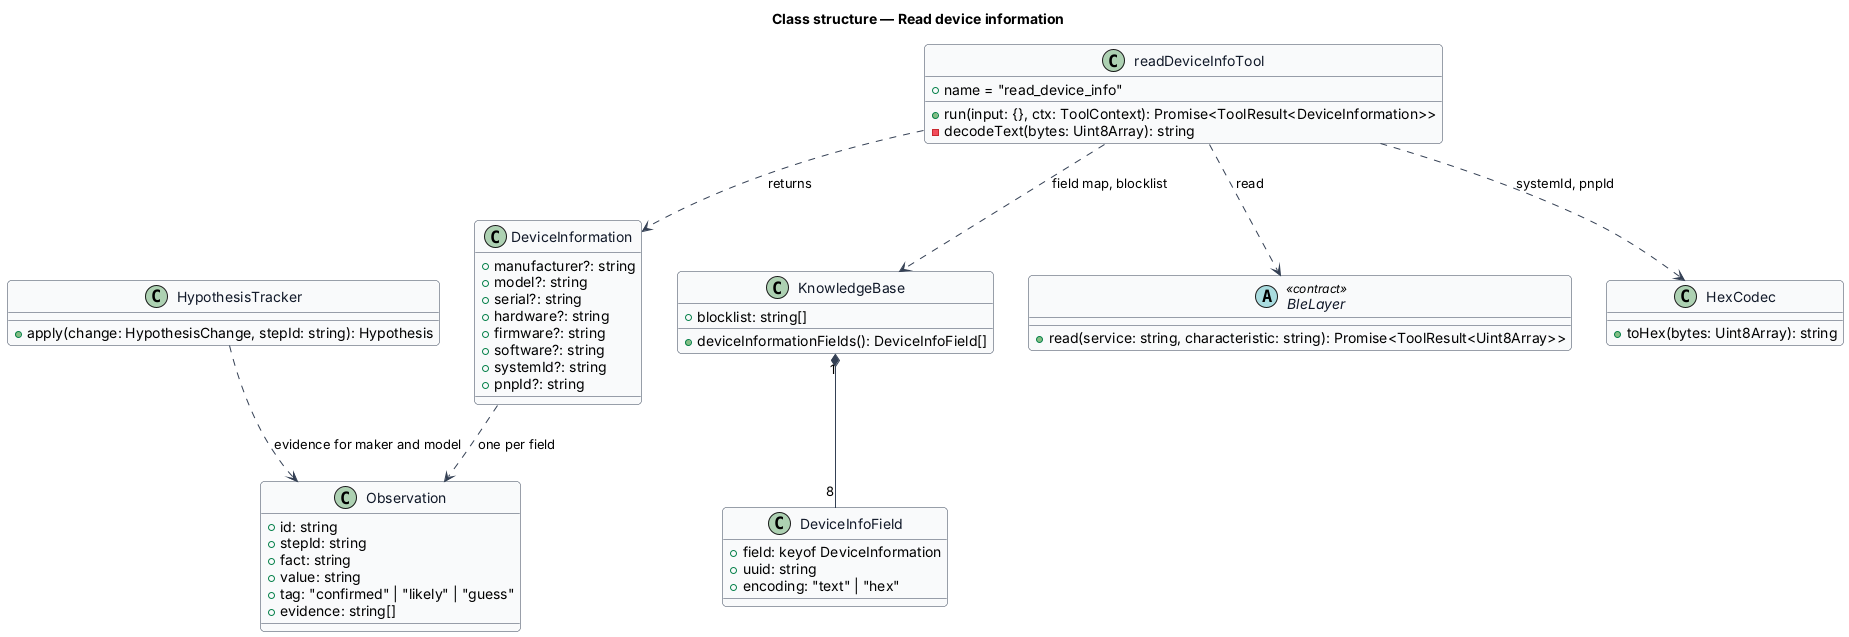

The diagram above was rendered by PlantUML. Its source (embedded in the PNG):
@startuml
' --- shared skin header ---
skinparam backgroundColor #FFFFFF
skinparam shadowing false
skinparam roundcorner 8
skinparam defaultFontName Arial
skinparam ArrowColor #344054
skinparam class {
  BorderColor #344054
  FontColor #101828
  BackgroundColor #F9FAFB
}
' --------------------------
title Class structure — Read device information

class DeviceInformation {
  +manufacturer?: string
  +model?: string
  +serial?: string
  +hardware?: string
  +firmware?: string
  +software?: string
  +systemId?: string
  +pnpId?: string
}

class DeviceInfoField {
  +field: keyof DeviceInformation
  +uuid: string
  +encoding: "text" | "hex"
}

class readDeviceInfoTool {
  +name = "read_device_info"
  +run(input: {}, ctx: ToolContext): Promise<ToolResult<DeviceInformation>>
  -decodeText(bytes: Uint8Array): string
}

class KnowledgeBase {
  +blocklist: string[]
  +deviceInformationFields(): DeviceInfoField[]
}

abstract class BleLayer <<contract>> {
  +read(service: string, characteristic: string): Promise<ToolResult<Uint8Array>>
}

class HypothesisTracker {
  +apply(change: HypothesisChange, stepId: string): Hypothesis
}

class Observation {
  +id: string
  +stepId: string
  +fact: string
  +value: string
  +tag: "confirmed" | "likely" | "guess"
  +evidence: string[]
}

class HexCodec {
  +toHex(bytes: Uint8Array): string
}

readDeviceInfoTool ..> KnowledgeBase : field map, blocklist
readDeviceInfoTool ..> BleLayer : read
readDeviceInfoTool ..> HexCodec : systemId, pnpId
readDeviceInfoTool ..> DeviceInformation : returns
KnowledgeBase "1" *-- "8" DeviceInfoField
DeviceInformation ..> Observation : one per field
HypothesisTracker ..> Observation : evidence for maker and model
@enduml